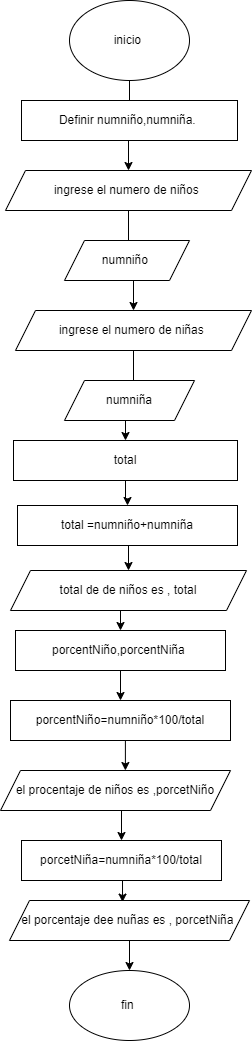

The diagram above was exported from draw.io. Its source (the exported page's mxGraphModel, read from the mxfile embedded in the PNG):
<mxGraphModel dx="1290" dy="573" grid="1" gridSize="10" guides="1" tooltips="1" connect="1" arrows="1" fold="1" page="1" pageScale="1" pageWidth="827" pageHeight="1169" math="0" shadow="0">
  <root>
    <mxCell id="WIyWlLk6GJQsqaUBKTNV-0" />
    <mxCell id="WIyWlLk6GJQsqaUBKTNV-1" parent="WIyWlLk6GJQsqaUBKTNV-0" />
    <mxCell id="JVKAYAzsOsTRIP54bGHT-16" value="" style="edgeStyle=orthogonalEdgeStyle;rounded=0;orthogonalLoop=1;jettySize=auto;html=1;" edge="1" parent="WIyWlLk6GJQsqaUBKTNV-1" source="JVKAYAzsOsTRIP54bGHT-0" target="JVKAYAzsOsTRIP54bGHT-2">
      <mxGeometry relative="1" as="geometry" />
    </mxCell>
    <mxCell id="JVKAYAzsOsTRIP54bGHT-0" value="&lt;font style=&quot;vertical-align: inherit;&quot;&gt;&lt;font style=&quot;vertical-align: inherit;&quot;&gt;inicio&amp;nbsp;&lt;/font&gt;&lt;/font&gt;" style="ellipse;whiteSpace=wrap;html=1;" vertex="1" parent="WIyWlLk6GJQsqaUBKTNV-1">
      <mxGeometry x="294" y="40" width="120" height="80" as="geometry" />
    </mxCell>
    <mxCell id="JVKAYAzsOsTRIP54bGHT-1" value="&lt;font style=&quot;vertical-align: inherit;&quot;&gt;&lt;font style=&quot;vertical-align: inherit;&quot;&gt;Definir numniño,numniña.&amp;nbsp;&lt;/font&gt;&lt;/font&gt;" style="rounded=0;whiteSpace=wrap;html=1;" vertex="1" parent="WIyWlLk6GJQsqaUBKTNV-1">
      <mxGeometry x="246" y="140" width="216" height="40" as="geometry" />
    </mxCell>
    <mxCell id="JVKAYAzsOsTRIP54bGHT-17" value="" style="edgeStyle=orthogonalEdgeStyle;rounded=0;orthogonalLoop=1;jettySize=auto;html=1;" edge="1" parent="WIyWlLk6GJQsqaUBKTNV-1" source="JVKAYAzsOsTRIP54bGHT-2" target="JVKAYAzsOsTRIP54bGHT-4">
      <mxGeometry relative="1" as="geometry" />
    </mxCell>
    <mxCell id="JVKAYAzsOsTRIP54bGHT-2" value="&lt;font style=&quot;vertical-align: inherit;&quot;&gt;&lt;font style=&quot;vertical-align: inherit;&quot;&gt;ingrese el numero de niños&amp;nbsp;&lt;/font&gt;&lt;/font&gt;" style="shape=parallelogram;perimeter=parallelogramPerimeter;whiteSpace=wrap;html=1;fixedSize=1;" vertex="1" parent="WIyWlLk6GJQsqaUBKTNV-1">
      <mxGeometry x="230" y="210" width="246" height="40" as="geometry" />
    </mxCell>
    <mxCell id="JVKAYAzsOsTRIP54bGHT-3" value="&lt;font style=&quot;vertical-align: inherit;&quot;&gt;&lt;font style=&quot;vertical-align: inherit;&quot;&gt;&lt;font style=&quot;vertical-align: inherit;&quot;&gt;&lt;font style=&quot;vertical-align: inherit;&quot;&gt;&lt;font style=&quot;vertical-align: inherit;&quot;&gt;&lt;font style=&quot;vertical-align: inherit;&quot;&gt;&lt;font style=&quot;vertical-align: inherit;&quot;&gt;&lt;font style=&quot;vertical-align: inherit;&quot;&gt;numniño&amp;nbsp;&lt;/font&gt;&lt;/font&gt;&lt;/font&gt;&lt;/font&gt;&lt;/font&gt;&lt;/font&gt;&lt;/font&gt;&lt;/font&gt;" style="shape=parallelogram;perimeter=parallelogramPerimeter;whiteSpace=wrap;html=1;fixedSize=1;" vertex="1" parent="WIyWlLk6GJQsqaUBKTNV-1">
      <mxGeometry x="289" y="280" width="125" height="40" as="geometry" />
    </mxCell>
    <mxCell id="JVKAYAzsOsTRIP54bGHT-18" value="" style="edgeStyle=orthogonalEdgeStyle;rounded=0;orthogonalLoop=1;jettySize=auto;html=1;" edge="1" parent="WIyWlLk6GJQsqaUBKTNV-1" source="JVKAYAzsOsTRIP54bGHT-4" target="JVKAYAzsOsTRIP54bGHT-10">
      <mxGeometry relative="1" as="geometry" />
    </mxCell>
    <mxCell id="JVKAYAzsOsTRIP54bGHT-4" value="&lt;font style=&quot;vertical-align: inherit;&quot;&gt;&lt;font style=&quot;vertical-align: inherit;&quot;&gt;ingrese el numero de niñas&amp;nbsp;&lt;/font&gt;&lt;/font&gt;" style="shape=parallelogram;perimeter=parallelogramPerimeter;whiteSpace=wrap;html=1;fixedSize=1;" vertex="1" parent="WIyWlLk6GJQsqaUBKTNV-1">
      <mxGeometry x="240" y="350" width="236" height="40" as="geometry" />
    </mxCell>
    <mxCell id="JVKAYAzsOsTRIP54bGHT-22" style="edgeStyle=orthogonalEdgeStyle;rounded=0;orthogonalLoop=1;jettySize=auto;html=1;exitX=0.5;exitY=1;exitDx=0;exitDy=0;entryX=0.5;entryY=0;entryDx=0;entryDy=0;" edge="1" parent="WIyWlLk6GJQsqaUBKTNV-1" source="JVKAYAzsOsTRIP54bGHT-6" target="JVKAYAzsOsTRIP54bGHT-11">
      <mxGeometry relative="1" as="geometry" />
    </mxCell>
    <mxCell id="JVKAYAzsOsTRIP54bGHT-6" value="total de de niños es , total" style="shape=parallelogram;perimeter=parallelogramPerimeter;whiteSpace=wrap;html=1;fixedSize=1;" vertex="1" parent="WIyWlLk6GJQsqaUBKTNV-1">
      <mxGeometry x="235" y="610" width="236" height="40" as="geometry" />
    </mxCell>
    <mxCell id="JVKAYAzsOsTRIP54bGHT-25" style="edgeStyle=orthogonalEdgeStyle;rounded=0;orthogonalLoop=1;jettySize=auto;html=1;exitX=0.5;exitY=1;exitDx=0;exitDy=0;entryX=0.5;entryY=0;entryDx=0;entryDy=0;" edge="1" parent="WIyWlLk6GJQsqaUBKTNV-1" source="JVKAYAzsOsTRIP54bGHT-7" target="JVKAYAzsOsTRIP54bGHT-13">
      <mxGeometry relative="1" as="geometry" />
    </mxCell>
    <mxCell id="JVKAYAzsOsTRIP54bGHT-7" value="el procentaje de niños es ,porcetNiño" style="shape=parallelogram;perimeter=parallelogramPerimeter;whiteSpace=wrap;html=1;fixedSize=1;" vertex="1" parent="WIyWlLk6GJQsqaUBKTNV-1">
      <mxGeometry x="225" y="810" width="230" height="40" as="geometry" />
    </mxCell>
    <mxCell id="JVKAYAzsOsTRIP54bGHT-8" value="numniña" style="shape=parallelogram;perimeter=parallelogramPerimeter;whiteSpace=wrap;html=1;fixedSize=1;" vertex="1" parent="WIyWlLk6GJQsqaUBKTNV-1">
      <mxGeometry x="289" y="420" width="130" height="40" as="geometry" />
    </mxCell>
    <mxCell id="JVKAYAzsOsTRIP54bGHT-21" style="edgeStyle=orthogonalEdgeStyle;rounded=0;orthogonalLoop=1;jettySize=auto;html=1;exitX=0.5;exitY=1;exitDx=0;exitDy=0;entryX=0.5;entryY=0;entryDx=0;entryDy=0;" edge="1" parent="WIyWlLk6GJQsqaUBKTNV-1" source="JVKAYAzsOsTRIP54bGHT-9" target="JVKAYAzsOsTRIP54bGHT-6">
      <mxGeometry relative="1" as="geometry" />
    </mxCell>
    <mxCell id="JVKAYAzsOsTRIP54bGHT-9" value="total =numniño+numniña" style="rounded=0;whiteSpace=wrap;html=1;" vertex="1" parent="WIyWlLk6GJQsqaUBKTNV-1">
      <mxGeometry x="242" y="545" width="220" height="40" as="geometry" />
    </mxCell>
    <mxCell id="JVKAYAzsOsTRIP54bGHT-19" value="" style="edgeStyle=orthogonalEdgeStyle;rounded=0;orthogonalLoop=1;jettySize=auto;html=1;" edge="1" parent="WIyWlLk6GJQsqaUBKTNV-1" source="JVKAYAzsOsTRIP54bGHT-10" target="JVKAYAzsOsTRIP54bGHT-9">
      <mxGeometry relative="1" as="geometry" />
    </mxCell>
    <mxCell id="JVKAYAzsOsTRIP54bGHT-10" value="total" style="rounded=0;whiteSpace=wrap;html=1;" vertex="1" parent="WIyWlLk6GJQsqaUBKTNV-1">
      <mxGeometry x="238" y="480" width="224" height="40" as="geometry" />
    </mxCell>
    <mxCell id="JVKAYAzsOsTRIP54bGHT-23" value="" style="edgeStyle=orthogonalEdgeStyle;rounded=0;orthogonalLoop=1;jettySize=auto;html=1;" edge="1" parent="WIyWlLk6GJQsqaUBKTNV-1" source="JVKAYAzsOsTRIP54bGHT-11" target="JVKAYAzsOsTRIP54bGHT-12">
      <mxGeometry relative="1" as="geometry" />
    </mxCell>
    <mxCell id="JVKAYAzsOsTRIP54bGHT-11" value="porcentNiño,porcentNiña&amp;nbsp;" style="rounded=0;whiteSpace=wrap;html=1;" vertex="1" parent="WIyWlLk6GJQsqaUBKTNV-1">
      <mxGeometry x="240" y="670" width="210" height="40" as="geometry" />
    </mxCell>
    <mxCell id="JVKAYAzsOsTRIP54bGHT-28" style="edgeStyle=orthogonalEdgeStyle;rounded=0;orthogonalLoop=1;jettySize=auto;html=1;exitX=0.5;exitY=1;exitDx=0;exitDy=0;entryX=0.543;entryY=0;entryDx=0;entryDy=0;entryPerimeter=0;" edge="1" parent="WIyWlLk6GJQsqaUBKTNV-1" source="JVKAYAzsOsTRIP54bGHT-12" target="JVKAYAzsOsTRIP54bGHT-7">
      <mxGeometry relative="1" as="geometry" />
    </mxCell>
    <mxCell id="JVKAYAzsOsTRIP54bGHT-12" value="porcentNiño=numniño*100/total" style="rounded=0;whiteSpace=wrap;html=1;" vertex="1" parent="WIyWlLk6GJQsqaUBKTNV-1">
      <mxGeometry x="235" y="740" width="220" height="40" as="geometry" />
    </mxCell>
    <mxCell id="JVKAYAzsOsTRIP54bGHT-26" style="edgeStyle=orthogonalEdgeStyle;rounded=0;orthogonalLoop=1;jettySize=auto;html=1;exitX=0.5;exitY=1;exitDx=0;exitDy=0;entryX=0.471;entryY=0.04;entryDx=0;entryDy=0;entryPerimeter=0;" edge="1" parent="WIyWlLk6GJQsqaUBKTNV-1" source="JVKAYAzsOsTRIP54bGHT-13" target="JVKAYAzsOsTRIP54bGHT-14">
      <mxGeometry relative="1" as="geometry" />
    </mxCell>
    <mxCell id="JVKAYAzsOsTRIP54bGHT-13" value="porcetNiña=numniña*100/total" style="rounded=0;whiteSpace=wrap;html=1;" vertex="1" parent="WIyWlLk6GJQsqaUBKTNV-1">
      <mxGeometry x="246" y="880" width="200" height="40" as="geometry" />
    </mxCell>
    <mxCell id="JVKAYAzsOsTRIP54bGHT-27" value="" style="edgeStyle=orthogonalEdgeStyle;rounded=0;orthogonalLoop=1;jettySize=auto;html=1;" edge="1" parent="WIyWlLk6GJQsqaUBKTNV-1" source="JVKAYAzsOsTRIP54bGHT-14" target="JVKAYAzsOsTRIP54bGHT-15">
      <mxGeometry relative="1" as="geometry" />
    </mxCell>
    <mxCell id="JVKAYAzsOsTRIP54bGHT-14" value="el porcentaje dee nuñas es , porcetNiña&amp;nbsp;" style="shape=parallelogram;perimeter=parallelogramPerimeter;whiteSpace=wrap;html=1;fixedSize=1;" vertex="1" parent="WIyWlLk6GJQsqaUBKTNV-1">
      <mxGeometry x="234" y="940" width="240" height="40" as="geometry" />
    </mxCell>
    <mxCell id="JVKAYAzsOsTRIP54bGHT-15" value="fin&amp;nbsp;" style="ellipse;whiteSpace=wrap;html=1;" vertex="1" parent="WIyWlLk6GJQsqaUBKTNV-1">
      <mxGeometry x="294" y="1010" width="120" height="70" as="geometry" />
    </mxCell>
  </root>
</mxGraphModel>